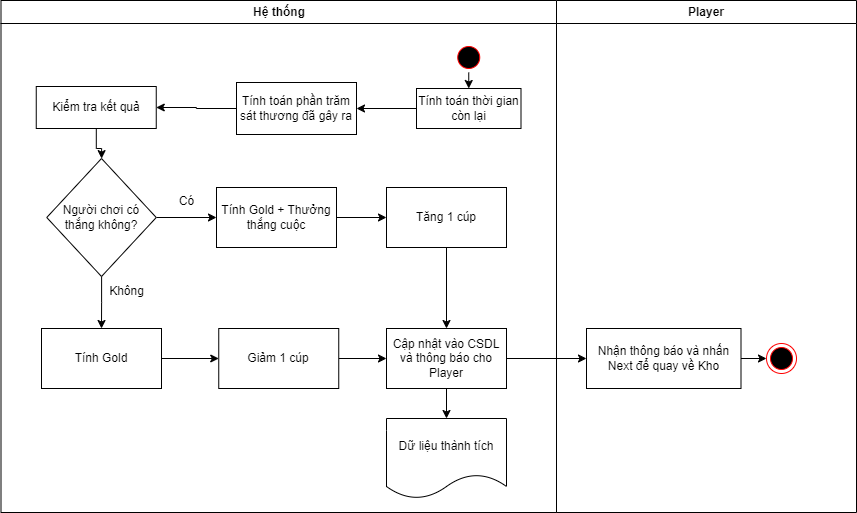

The diagram above was exported from draw.io. Its source (the exported page's mxGraphModel, read from the mxfile embedded in the PNG):
<mxGraphModel dx="1050" dy="565" grid="1" gridSize="10" guides="1" tooltips="1" connect="1" arrows="1" fold="1" page="1" pageScale="1" pageWidth="850" pageHeight="1100" math="0" shadow="0">
  <root>
    <mxCell id="0" />
    <mxCell id="1" parent="0" />
    <mxCell id="tJDzaNM04EC1JeOBZSfw-1" value="Hệ thống" style="swimlane;whiteSpace=wrap;startSize=23;" parent="1" vertex="1">
      <mxGeometry x="164.5" y="128" width="555.5" height="512" as="geometry" />
    </mxCell>
    <mxCell id="tJDzaNM04EC1JeOBZSfw-2" style="edgeStyle=orthogonalEdgeStyle;rounded=0;orthogonalLoop=1;jettySize=auto;html=1;exitX=0.5;exitY=1;exitDx=0;exitDy=0;entryX=0.5;entryY=0;entryDx=0;entryDy=0;" parent="tJDzaNM04EC1JeOBZSfw-1" source="tJDzaNM04EC1JeOBZSfw-3" target="tJDzaNM04EC1JeOBZSfw-5" edge="1">
      <mxGeometry relative="1" as="geometry" />
    </mxCell>
    <mxCell id="tJDzaNM04EC1JeOBZSfw-3" value="" style="ellipse;shape=startState;fillColor=#000000;strokeColor=#ff0000;" parent="tJDzaNM04EC1JeOBZSfw-1" vertex="1">
      <mxGeometry x="452.75" y="42" width="30" height="30" as="geometry" />
    </mxCell>
    <mxCell id="tJDzaNM04EC1JeOBZSfw-4" value="" style="edgeStyle=orthogonalEdgeStyle;rounded=0;orthogonalLoop=1;jettySize=auto;html=1;" parent="tJDzaNM04EC1JeOBZSfw-1" source="tJDzaNM04EC1JeOBZSfw-5" target="tJDzaNM04EC1JeOBZSfw-7" edge="1">
      <mxGeometry relative="1" as="geometry" />
    </mxCell>
    <mxCell id="tJDzaNM04EC1JeOBZSfw-5" value="Tính toán thời gian còn lại" style="rounded=0;whiteSpace=wrap;html=1;" parent="tJDzaNM04EC1JeOBZSfw-1" vertex="1">
      <mxGeometry x="415.5" y="88" width="104.5" height="40" as="geometry" />
    </mxCell>
    <mxCell id="_nJDSPN2eqAOoNdYPjnz-1" value="" style="edgeStyle=orthogonalEdgeStyle;rounded=0;orthogonalLoop=1;jettySize=auto;html=1;" edge="1" parent="tJDzaNM04EC1JeOBZSfw-1" source="tJDzaNM04EC1JeOBZSfw-7" target="tJDzaNM04EC1JeOBZSfw-9">
      <mxGeometry relative="1" as="geometry" />
    </mxCell>
    <mxCell id="tJDzaNM04EC1JeOBZSfw-7" value="Tính toán phần trăm sát thương đã gây ra" style="rounded=0;whiteSpace=wrap;html=1;" parent="tJDzaNM04EC1JeOBZSfw-1" vertex="1">
      <mxGeometry x="235.5" y="82" width="120" height="52" as="geometry" />
    </mxCell>
    <mxCell id="tJDzaNM04EC1JeOBZSfw-8" value="" style="edgeStyle=orthogonalEdgeStyle;rounded=0;orthogonalLoop=1;jettySize=auto;html=1;" parent="tJDzaNM04EC1JeOBZSfw-1" source="tJDzaNM04EC1JeOBZSfw-9" target="tJDzaNM04EC1JeOBZSfw-12" edge="1">
      <mxGeometry relative="1" as="geometry" />
    </mxCell>
    <mxCell id="tJDzaNM04EC1JeOBZSfw-9" value="Kiểm tra kết quả" style="rounded=0;whiteSpace=wrap;html=1;" parent="tJDzaNM04EC1JeOBZSfw-1" vertex="1">
      <mxGeometry x="35.25" y="86" width="120" height="42" as="geometry" />
    </mxCell>
    <mxCell id="tJDzaNM04EC1JeOBZSfw-10" value="" style="edgeStyle=orthogonalEdgeStyle;rounded=0;orthogonalLoop=1;jettySize=auto;html=1;" parent="tJDzaNM04EC1JeOBZSfw-1" source="tJDzaNM04EC1JeOBZSfw-12" target="tJDzaNM04EC1JeOBZSfw-13" edge="1">
      <mxGeometry relative="1" as="geometry" />
    </mxCell>
    <mxCell id="tJDzaNM04EC1JeOBZSfw-11" value="" style="edgeStyle=orthogonalEdgeStyle;rounded=0;orthogonalLoop=1;jettySize=auto;html=1;" parent="tJDzaNM04EC1JeOBZSfw-1" source="tJDzaNM04EC1JeOBZSfw-12" target="tJDzaNM04EC1JeOBZSfw-18" edge="1">
      <mxGeometry relative="1" as="geometry" />
    </mxCell>
    <mxCell id="tJDzaNM04EC1JeOBZSfw-12" value="Người chơi có thắng không?" style="rhombus;whiteSpace=wrap;html=1;rounded=0;" parent="tJDzaNM04EC1JeOBZSfw-1" vertex="1">
      <mxGeometry x="45.75" y="158" width="109.5" height="118" as="geometry" />
    </mxCell>
    <mxCell id="tJDzaNM04EC1JeOBZSfw-13" value="Tính Gold + Thưởng thắng cuộc" style="whiteSpace=wrap;html=1;rounded=0;" parent="tJDzaNM04EC1JeOBZSfw-1" vertex="1">
      <mxGeometry x="215.5" y="187" width="120" height="60" as="geometry" />
    </mxCell>
    <mxCell id="tJDzaNM04EC1JeOBZSfw-14" style="edgeStyle=orthogonalEdgeStyle;rounded=0;orthogonalLoop=1;jettySize=auto;html=1;exitX=0.5;exitY=1;exitDx=0;exitDy=0;entryX=0.5;entryY=0;entryDx=0;entryDy=0;" parent="tJDzaNM04EC1JeOBZSfw-1" source="tJDzaNM04EC1JeOBZSfw-15" target="tJDzaNM04EC1JeOBZSfw-24" edge="1">
      <mxGeometry relative="1" as="geometry" />
    </mxCell>
    <mxCell id="tJDzaNM04EC1JeOBZSfw-15" value="Tăng 1 cúp" style="whiteSpace=wrap;html=1;rounded=0;" parent="tJDzaNM04EC1JeOBZSfw-1" vertex="1">
      <mxGeometry x="385.5" y="187" width="120" height="60" as="geometry" />
    </mxCell>
    <mxCell id="tJDzaNM04EC1JeOBZSfw-16" value="" style="edgeStyle=orthogonalEdgeStyle;rounded=0;orthogonalLoop=1;jettySize=auto;html=1;" parent="tJDzaNM04EC1JeOBZSfw-1" source="tJDzaNM04EC1JeOBZSfw-13" target="tJDzaNM04EC1JeOBZSfw-15" edge="1">
      <mxGeometry relative="1" as="geometry" />
    </mxCell>
    <mxCell id="tJDzaNM04EC1JeOBZSfw-17" value="" style="edgeStyle=orthogonalEdgeStyle;rounded=0;orthogonalLoop=1;jettySize=auto;html=1;" parent="tJDzaNM04EC1JeOBZSfw-1" source="tJDzaNM04EC1JeOBZSfw-18" target="tJDzaNM04EC1JeOBZSfw-21" edge="1">
      <mxGeometry relative="1" as="geometry" />
    </mxCell>
    <mxCell id="tJDzaNM04EC1JeOBZSfw-18" value="Tính Gold" style="whiteSpace=wrap;html=1;rounded=0;" parent="tJDzaNM04EC1JeOBZSfw-1" vertex="1">
      <mxGeometry x="40.5" y="328" width="120" height="60" as="geometry" />
    </mxCell>
    <mxCell id="tJDzaNM04EC1JeOBZSfw-19" value="Không" style="text;html=1;align=center;verticalAlign=middle;resizable=0;points=[];autosize=1;strokeColor=none;fillColor=none;" parent="tJDzaNM04EC1JeOBZSfw-1" vertex="1">
      <mxGeometry x="95.25" y="276" width="60" height="30" as="geometry" />
    </mxCell>
    <mxCell id="tJDzaNM04EC1JeOBZSfw-20" value="" style="edgeStyle=orthogonalEdgeStyle;rounded=0;orthogonalLoop=1;jettySize=auto;html=1;" parent="tJDzaNM04EC1JeOBZSfw-1" source="tJDzaNM04EC1JeOBZSfw-21" target="tJDzaNM04EC1JeOBZSfw-24" edge="1">
      <mxGeometry relative="1" as="geometry" />
    </mxCell>
    <mxCell id="tJDzaNM04EC1JeOBZSfw-21" value="Giảm 1 cúp" style="whiteSpace=wrap;html=1;rounded=0;" parent="tJDzaNM04EC1JeOBZSfw-1" vertex="1">
      <mxGeometry x="217.75" y="328" width="120" height="60" as="geometry" />
    </mxCell>
    <mxCell id="tJDzaNM04EC1JeOBZSfw-22" style="edgeStyle=orthogonalEdgeStyle;rounded=0;orthogonalLoop=1;jettySize=auto;html=1;exitX=0.5;exitY=1;exitDx=0;exitDy=0;entryX=0.5;entryY=0;entryDx=0;entryDy=0;" parent="tJDzaNM04EC1JeOBZSfw-1" source="tJDzaNM04EC1JeOBZSfw-24" target="tJDzaNM04EC1JeOBZSfw-25" edge="1">
      <mxGeometry relative="1" as="geometry" />
    </mxCell>
    <mxCell id="tJDzaNM04EC1JeOBZSfw-23" value="" style="edgeStyle=orthogonalEdgeStyle;rounded=0;orthogonalLoop=1;jettySize=auto;html=1;" parent="tJDzaNM04EC1JeOBZSfw-1" source="tJDzaNM04EC1JeOBZSfw-24" target="tJDzaNM04EC1JeOBZSfw-26" edge="1">
      <mxGeometry relative="1" as="geometry" />
    </mxCell>
    <mxCell id="tJDzaNM04EC1JeOBZSfw-24" value="Cập nhật vào CSDL và thông báo cho Player" style="whiteSpace=wrap;html=1;rounded=0;" parent="tJDzaNM04EC1JeOBZSfw-1" vertex="1">
      <mxGeometry x="385.5" y="328" width="120" height="60" as="geometry" />
    </mxCell>
    <mxCell id="tJDzaNM04EC1JeOBZSfw-25" value="Dữ liệu thành tích" style="shape=document;whiteSpace=wrap;html=1;boundedLbl=1;" parent="tJDzaNM04EC1JeOBZSfw-1" vertex="1">
      <mxGeometry x="385.5" y="418" width="120" height="80" as="geometry" />
    </mxCell>
    <mxCell id="tJDzaNM04EC1JeOBZSfw-26" value="Nhận thông báo và nhấn Next để quay về Kho" style="whiteSpace=wrap;html=1;rounded=0;" parent="tJDzaNM04EC1JeOBZSfw-1" vertex="1">
      <mxGeometry x="585.5" y="328" width="154.5" height="60" as="geometry" />
    </mxCell>
    <mxCell id="tJDzaNM04EC1JeOBZSfw-28" value="" style="ellipse;html=1;shape=endState;fillColor=#000000;strokeColor=#ff0000;" parent="tJDzaNM04EC1JeOBZSfw-1" vertex="1">
      <mxGeometry x="765.5" y="343" width="30" height="30" as="geometry" />
    </mxCell>
    <mxCell id="tJDzaNM04EC1JeOBZSfw-29" value="Có" style="text;html=1;align=center;verticalAlign=middle;resizable=0;points=[];autosize=1;strokeColor=none;fillColor=none;" parent="tJDzaNM04EC1JeOBZSfw-1" vertex="1">
      <mxGeometry x="165.5" y="186" width="40" height="30" as="geometry" />
    </mxCell>
    <mxCell id="tJDzaNM04EC1JeOBZSfw-30" style="edgeStyle=orthogonalEdgeStyle;rounded=0;orthogonalLoop=1;jettySize=auto;html=1;exitX=1;exitY=0.5;exitDx=0;exitDy=0;" parent="tJDzaNM04EC1JeOBZSfw-1" source="tJDzaNM04EC1JeOBZSfw-26" target="tJDzaNM04EC1JeOBZSfw-28" edge="1">
      <mxGeometry relative="1" as="geometry" />
    </mxCell>
    <mxCell id="tJDzaNM04EC1JeOBZSfw-27" value="Player" style="swimlane;whiteSpace=wrap;startSize=23;" parent="1" vertex="1">
      <mxGeometry x="720" y="128" width="300" height="512" as="geometry" />
    </mxCell>
  </root>
</mxGraphModel>